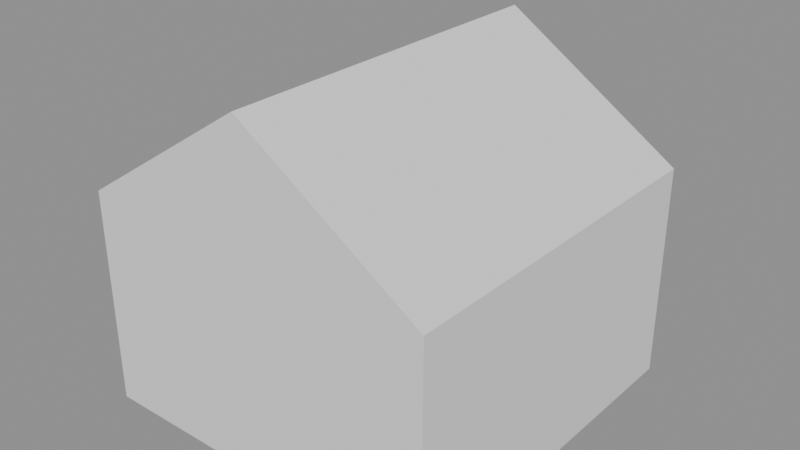 # Source: casa_model01_buzon.blend  (saved by Blender 5.3.31; exported with 4.5.12 LTS)
import bpy
from mathutils import Matrix  # noqa: F401  (used for matrix-valued properties, if any)

bpy.ops.wm.read_factory_settings(use_empty=True)
scene = bpy.context.scene
scene.name = 'Scene'

# ---- materials (node trees are filled in below, after node groups)
mat_buzon_madera = bpy.data.materials.new('buzon_madera')
mat_buzon_madera.use_backface_culling_lightprobe_volume = False
mat_buzon_rojo = bpy.data.materials.new('buzon_rojo')
mat_buzon_rojo.use_backface_culling_lightprobe_volume = False
mat_buzon_oscuro = bpy.data.materials.new('buzon_oscuro')
mat_buzon_oscuro.use_backface_culling_lightprobe_volume = False
mat_buzon_negro = bpy.data.materials.new('buzon_negro')
mat_buzon_negro.use_backface_culling_lightprobe_volume = False
mat_buzon_amarillo = bpy.data.materials.new('buzon_amarillo')
mat_buzon_amarillo.use_backface_culling_lightprobe_volume = False
mat_cartel_madera_osc = bpy.data.materials.new('cartel_madera_osc')
mat_cartel_madera = bpy.data.materials.new('cartel_madera')

# ---- material node trees
mat_buzon_madera.use_nodes = True; mat_buzon_madera.node_tree.nodes.clear()
_N = mat_buzon_madera.node_tree.nodes; _L = mat_buzon_madera.node_tree.links
n0 = _N.new('ShaderNodeBsdfPrincipled'); n0.name = 'Principled BSDF'; n0.location = (10, 300)
n0.inputs[0].default_value = (0.1559, 0.06848, 0.02416, 1.0)
n0.inputs[2].default_value = 1.0
n1 = _N.new('ShaderNodeOutputMaterial'); n1.name = 'Material Output'; n1.location = (300, 300)
_L.new(n0.outputs[0], n1.inputs[0])
n1.is_active_output = True
mat_buzon_rojo.use_nodes = True; mat_buzon_rojo.node_tree.nodes.clear()
_N = mat_buzon_rojo.node_tree.nodes; _L = mat_buzon_rojo.node_tree.links
n0 = _N.new('ShaderNodeBsdfPrincipled'); n0.name = 'Principled BSDF'; n0.location = (10, 300)
n0.inputs[0].default_value = (0.5776, 0.06125, 0.04231, 1.0)
n0.inputs[2].default_value = 1.0
n1 = _N.new('ShaderNodeOutputMaterial'); n1.name = 'Material Output'; n1.location = (300, 300)
_L.new(n0.outputs[0], n1.inputs[0])
n1.is_active_output = True
mat_buzon_oscuro.use_nodes = True; mat_buzon_oscuro.node_tree.nodes.clear()
_N = mat_buzon_oscuro.node_tree.nodes; _L = mat_buzon_oscuro.node_tree.links
n0 = _N.new('ShaderNodeBsdfPrincipled'); n0.name = 'Principled BSDF'; n0.location = (10, 300)
n0.inputs[0].default_value = (0.2051, 0.02315, 0.016, 1.0)
n0.inputs[2].default_value = 1.0
n1 = _N.new('ShaderNodeOutputMaterial'); n1.name = 'Material Output'; n1.location = (300, 300)
_L.new(n0.outputs[0], n1.inputs[0])
n1.is_active_output = True
mat_buzon_negro.use_nodes = True; mat_buzon_negro.node_tree.nodes.clear()
_N = mat_buzon_negro.node_tree.nodes; _L = mat_buzon_negro.node_tree.links
n0 = _N.new('ShaderNodeBsdfPrincipled'); n0.name = 'Principled BSDF'; n0.location = (10, 300)
n0.inputs[0].default_value = (0.0137, 0.01033, 0.008568, 1.0)
n0.inputs[2].default_value = 1.0
n1 = _N.new('ShaderNodeOutputMaterial'); n1.name = 'Material Output'; n1.location = (300, 300)
_L.new(n0.outputs[0], n1.inputs[0])
n1.is_active_output = True
mat_buzon_amarillo.use_nodes = True; mat_buzon_amarillo.node_tree.nodes.clear()
_N = mat_buzon_amarillo.node_tree.nodes; _L = mat_buzon_amarillo.node_tree.links
n0 = _N.new('ShaderNodeBsdfPrincipled'); n0.name = 'Principled BSDF'; n0.location = (10, 300)
n0.inputs[0].default_value = (0.8879, 0.4621, 0.05781, 1.0)
n0.inputs[2].default_value = 1.0
n1 = _N.new('ShaderNodeOutputMaterial'); n1.name = 'Material Output'; n1.location = (300, 300)
_L.new(n0.outputs[0], n1.inputs[0])
n1.is_active_output = True
mat_cartel_madera_osc.use_nodes = True; mat_cartel_madera_osc.node_tree.nodes.clear()
_N = mat_cartel_madera_osc.node_tree.nodes; _L = mat_cartel_madera_osc.node_tree.links
n0 = _N.new('ShaderNodeBsdfPrincipled'); n0.name = 'Principled BSDF'; n0.location = (-200, 100)
n0.inputs[0].default_value = (0.1046, 0.04231, 0.01444, 1.0)
n0.inputs[2].default_value = 1.0
n0.inputs[10].default_value = 0.005
n1 = _N.new('ShaderNodeOutputMaterial'); n1.name = 'Material Output'; n1.location = (200, 100)
_L.new(n0.outputs[0], n1.inputs[0])
n1.is_active_output = True
mat_cartel_madera.use_nodes = True; mat_cartel_madera.node_tree.nodes.clear()
_N = mat_cartel_madera.node_tree.nodes; _L = mat_cartel_madera.node_tree.links
n0 = _N.new('ShaderNodeBsdfPrincipled'); n0.name = 'Principled BSDF'; n0.location = (-200, 100)
n0.inputs[0].default_value = (0.2542, 0.1022, 0.0331, 1.0)
n0.inputs[2].default_value = 1.0
n0.inputs[10].default_value = 0.005
n1 = _N.new('ShaderNodeOutputMaterial'); n1.name = 'Material Output'; n1.location = (200, 100)
_L.new(n0.outputs[0], n1.inputs[0])
n1.is_active_output = True

# ---- meshes
me_plane = bpy.data.meshes.new('Plane')
me_plane.from_pydata([(-1.0, -1.0, 0.0), (-1.0, -1.0, 0.0), (-1.0, -1.0, 0.0), (1.0, -1.0, 0.0), (1.0, -1.0, 0.0), (1.0, -1.0, 0.0), (-1.0, 1.0, 0.0), (-1.0, 1.0, 0.0), (-1.0, 1.0, 0.0), (1.0, 1.0, 0.0), (1.0, 1.0, 0.0), (1.0, 1.0, 0.0), (-1.0, 1.0, 1.203), (-1.0, 1.0, 1.203), (-1.0, 1.0, 1.203), (-1.0, -1.0, 1.203), (-1.0, -1.0, 1.203), (-1.0, -1.0, 1.203), (1.0, -1.0, 1.203), (1.0, -1.0, 1.203), (1.0, -1.0, 1.203), (1.0, 1.0, 1.203), (1.0, 1.0, 1.203), (1.0, 1.0, 1.203), (0.0, -1.0, 0.0), (0.0, -1.0, 0.0), (0.0, 1.0, 0.0), (0.0, 1.0, 0.0), (0.0, -1.0, 1.857), (0.0, -1.0, 1.857), (0.0, -1.0, 1.857), (0.0, 1.0, 1.857), (0.0, 1.0, 1.857), (0.0, 1.0, 1.857)], [], [(25, 27, 10), (25, 10, 4), (29, 19, 22), (29, 22, 32), (26, 6, 12), (26, 12, 31), (24, 3, 18), (24, 18, 28), (5, 11, 23), (5, 23, 20), (8, 2, 17), (8, 17, 14), (0, 24, 28), (0, 28, 15), (9, 26, 31), (9, 31, 21), (16, 30, 33), (16, 33, 13), (1, 7, 27), (1, 27, 25)])
_uv = me_plane.uv_layers.new(name='UVMap')
_uv.uv.foreach_set('vector', [0.5, 0.0, 0.5, 1.0, 1.0, 1.0, 0.5, 0.0, 1.0, 1.0, 1.0, 0.0, 0.5, 0.0, 1.0, 0.0, 1.0, 1.0, 0.5, 0.0, 1.0, 1.0, 0.5, 1.0, 0.5, 1.0, 0.0, 1.0, 0.0, 1.0, 0.5, 1.0, 0.0, 1.0, 0.5, 1.0, 0.5, 0.0, 1.0, 0.0, 1.0, 0.0, 0.5, 0.0, 1.0, 0.0, 0.5, 0.0, 1.0, 0.0, 1.0, 1.0, 1.0, 1.0, 1.0, 0.0, 1.0, 1.0, 1.0, 0.0, 0.0, 1.0, 0.0, 0.0, 0.0, 0.0, 0.0, 1.0, 0.0, 0.0, 0.0, 1.0, 0.0, 0.0, 0.5, 0.0, 0.5, 0.0, 0.0, 0.0, 0.5, 0.0, 0.0, 0.0, 1.0, 1.0, 0.5, 1.0, 0.5, 1.0, 1.0, 1.0, 0.5, 1.0, 1.0, 1.0, 0.0, 0.0, 0.5, 0.0, 0.5, 1.0, 0.0, 0.0, 0.5, 1.0, 0.0, 1.0, 0.0, 0.0, 0.0, 1.0, 0.5, 1.0, 0.0, 0.0, 0.5, 1.0, 0.5, 0.0])
me_plane.update()
me_plane.normals_split_custom_set([tuple(v) for v in zip(*[iter([0.0, 0.0, -1.0, 0.0, 0.0, -1.0, 0.0, 0.0, -1.0, 0.0, 0.0, -1.0, 0.0, 0.0, -1.0, 0.0, 0.0, -1.0, 0.5476, 0.0, 0.8367, 0.5476, 0.0, 0.8367, 0.5476, 0.0, 0.8367, 0.5476, 0.0, 0.8367, 0.5476, 0.0, 0.8367, 0.5476, 0.0, 0.8367, 0.0, 1.0, 0.0, 0.0, 1.0, 0.0, 0.0, 1.0, 0.0, 0.0, 1.0, 0.0, 0.0, 1.0, 0.0, 0.0, 1.0, 0.0, 0.0, -1.0, 0.0, 0.0, -1.0, 0.0, 0.0, -1.0, 0.0, 0.0, -1.0, 0.0, 0.0, -1.0, 0.0, 0.0, -1.0, 0.0, 1.0, 0.0, 0.0, 1.0, 0.0, 0.0, 1.0, 0.0, 0.0, 1.0, 0.0, 0.0, 1.0, 0.0, 0.0, 1.0, 0.0, 0.0, -1.0, 0.0, 0.0, -1.0, 0.0, 0.0, -1.0, 0.0, 0.0, -1.0, 0.0, 0.0, -1.0, 0.0, 0.0, -1.0, 0.0, 0.0, 0.0, -1.0, 0.0, 0.0, -1.0, 0.0, 0.0, -1.0, 0.0, 0.0, -1.0, 0.0, 0.0, -1.0, 0.0, 0.0, -1.0, 0.0, 0.0, 1.0, 0.0, 0.0, 1.0, 0.0, 0.0, 1.0, 0.0, 0.0, 1.0, 0.0, 0.0, 1.0, 0.0, 0.0, 1.0, 0.0, -0.5476, 0.0, 0.8367, -0.5476, 0.0, 0.8367, -0.5476, 0.0, 0.8367, -0.5476, 0.0, 0.8367, -0.5476, 0.0, 0.8367, -0.5476, 0.0, 0.8367, 0.0, 0.0, -1.0, 0.0, 0.0, -1.0, 0.0, 0.0, -1.0, 0.0, 0.0, -1.0, 0.0, 0.0, -1.0, 0.0, 0.0, -1.0])] * 3)])
me_buzon_poste = bpy.data.meshes.new('buzon_poste')
me_buzon_poste.from_pydata([(-0.045, -0.045, 0.0), (-0.045, -0.045, 1.05), (-0.045, 0.045, 0.0), (-0.045, 0.045, 1.05), (0.045, -0.045, 0.0), (0.045, -0.045, 1.05), (0.045, 0.045, 0.0), (0.045, 0.045, 1.05)], [], [(0, 1, 3, 2), (2, 3, 7, 6), (6, 7, 5, 4), (4, 5, 1, 0), (2, 6, 4, 0), (7, 3, 1, 5)])
me_buzon_poste.materials.append(mat_buzon_madera)
me_buzon_poste.update()
me_buzon_caja = bpy.data.meshes.new('buzon_caja')
me_buzon_caja.from_pydata([(-0.16, -0.25, 1.05), (-0.16, -0.25, 1.35), (-0.16, 0.25, 1.05), (-0.16, 0.25, 1.35), (0.16, -0.25, 1.05), (0.16, -0.25, 1.35), (0.16, 0.25, 1.05), (0.16, 0.25, 1.35)], [], [(0, 1, 3, 2), (2, 3, 7, 6), (6, 7, 5, 4), (4, 5, 1, 0), (2, 6, 4, 0), (7, 3, 1, 5)])
me_buzon_caja.materials.append(mat_buzon_rojo)
me_buzon_caja.update()
me_buzon_techo = bpy.data.meshes.new('buzon_techo')
me_buzon_techo.from_pydata([(-0.18, -0.27, 1.35), (-0.18, -0.27, 1.4), (-0.18, 0.27, 1.35), (-0.18, 0.27, 1.4), (0.18, -0.27, 1.35), (0.18, -0.27, 1.4), (0.18, 0.27, 1.35), (0.18, 0.27, 1.4)], [], [(0, 1, 3, 2), (2, 3, 7, 6), (6, 7, 5, 4), (4, 5, 1, 0), (2, 6, 4, 0), (7, 3, 1, 5)])
me_buzon_techo.materials.append(mat_buzon_oscuro)
me_buzon_techo.update()
me_buzon_ranura = bpy.data.meshes.new('buzon_ranura')
me_buzon_ranura.from_pydata([(-0.1, -0.265, 1.235), (-0.1, -0.265, 1.265), (-0.1, -0.245, 1.235), (-0.1, -0.245, 1.265), (0.1, -0.265, 1.235), (0.1, -0.265, 1.265), (0.1, -0.245, 1.235), (0.1, -0.245, 1.265)], [], [(0, 1, 3, 2), (2, 3, 7, 6), (6, 7, 5, 4), (4, 5, 1, 0), (2, 6, 4, 0), (7, 3, 1, 5)])
me_buzon_ranura.materials.append(mat_buzon_negro)
me_buzon_ranura.update()
me_buzon_bandera_palo = bpy.data.meshes.new('buzon_bandera_palo')
me_buzon_bandera_palo.from_pydata([(0.165, 0.085, 1.18), (0.165, 0.085, 1.46), (0.165, 0.115, 1.18), (0.165, 0.115, 1.46), (0.195, 0.085, 1.18), (0.195, 0.085, 1.46), (0.195, 0.115, 1.18), (0.195, 0.115, 1.46)], [], [(0, 1, 3, 2), (2, 3, 7, 6), (6, 7, 5, 4), (4, 5, 1, 0), (2, 6, 4, 0), (7, 3, 1, 5)])
me_buzon_bandera_palo.materials.append(mat_buzon_madera)
me_buzon_bandera_palo.update()
me_buzon_bandera = bpy.data.meshes.new('buzon_bandera')
me_buzon_bandera.from_pydata([(0.165, -0.04, 1.37), (0.165, -0.04, 1.47), (0.165, 0.12, 1.37), (0.165, 0.12, 1.47), (0.195, -0.04, 1.37), (0.195, -0.04, 1.47), (0.195, 0.12, 1.37), (0.195, 0.12, 1.47)], [], [(0, 1, 3, 2), (2, 3, 7, 6), (6, 7, 5, 4), (4, 5, 1, 0), (2, 6, 4, 0), (7, 3, 1, 5)])
me_buzon_bandera.materials.append(mat_buzon_amarillo)
me_buzon_bandera.update()
me_cartel_casa_poste_1 = bpy.data.meshes.new('cartel_casa_poste_1')
me_cartel_casa_poste_1.from_pydata([(-0.9, -0.05, 0.0), (-0.9, -0.05, 1.5), (-0.9, 0.05, 0.0), (-0.9, 0.05, 1.5), (-0.8, -0.05, 0.0), (-0.8, -0.05, 1.5), (-0.8, 0.05, 0.0), (-0.8, 0.05, 1.5)], [], [(0, 1, 3, 2), (2, 3, 7, 6), (6, 7, 5, 4), (4, 5, 1, 0), (2, 6, 4, 0), (7, 3, 1, 5)])
me_cartel_casa_poste_1.materials.append(mat_cartel_madera_osc)
me_cartel_casa_poste_1.update()
me_cartel_casa_poste_2 = bpy.data.meshes.new('cartel_casa_poste_2')
me_cartel_casa_poste_2.from_pydata([(0.8, -0.05, 0.0), (0.8, -0.05, 1.5), (0.8, 0.05, 0.0), (0.8, 0.05, 1.5), (0.9, -0.05, 0.0), (0.9, -0.05, 1.5), (0.9, 0.05, 0.0), (0.9, 0.05, 1.5)], [], [(0, 1, 3, 2), (2, 3, 7, 6), (6, 7, 5, 4), (4, 5, 1, 0), (2, 6, 4, 0), (7, 3, 1, 5)])
me_cartel_casa_poste_2.materials.append(mat_cartel_madera_osc)
me_cartel_casa_poste_2.update()
me_cartel_casa_tabla = bpy.data.meshes.new('cartel_casa_tabla')
me_cartel_casa_tabla.from_pydata([(-1.0, -0.04, 1.05), (-1.0, -0.04, 1.55), (-1.0, 0.04, 1.05), (-1.0, 0.04, 1.55), (1.0, -0.04, 1.05), (1.0, -0.04, 1.55), (1.0, 0.04, 1.05), (1.0, 0.04, 1.55)], [], [(0, 1, 3, 2), (2, 3, 7, 6), (6, 7, 5, 4), (4, 5, 1, 0), (2, 6, 4, 0), (7, 3, 1, 5)])
me_cartel_casa_tabla.materials.append(mat_cartel_madera)
me_cartel_casa_tabla.update()

# ---- objects
ob_plane = bpy.data.objects.new('Plane', me_plane)
ob_buzon = bpy.data.objects.new('buzon', None)
ob_buzon_poste = bpy.data.objects.new('buzon_poste', me_buzon_poste)
ob_buzon_caja = bpy.data.objects.new('buzon_caja', me_buzon_caja)
ob_buzon_techo = bpy.data.objects.new('buzon_techo', me_buzon_techo)
ob_buzon_ranura = bpy.data.objects.new('buzon_ranura', me_buzon_ranura)
ob_buzon_bandera_palo = bpy.data.objects.new('buzon_bandera_palo', me_buzon_bandera_palo)
ob_buzon_bandera = bpy.data.objects.new('buzon_bandera', me_buzon_bandera)
ob_cartel_casa = bpy.data.objects.new('cartel_casa', None)
ob_cartel_casa_poste_1 = bpy.data.objects.new('cartel_casa_poste_1', me_cartel_casa_poste_1)
ob_cartel_casa_poste_2 = bpy.data.objects.new('cartel_casa_poste_2', me_cartel_casa_poste_2)
ob_cartel_casa_tabla = bpy.data.objects.new('cartel_casa_tabla', me_cartel_casa_tabla)
ob_cartel_dueno = bpy.data.objects.new('cartel_dueno', None)

# ---- transforms, parenting, visibility, modifiers, constraints
ob_plane.location = (0.0, 0.0, 0.0)
ob_plane.rotation_mode = 'QUATERNION'
ob_plane.rotation_quaternion = (0.0, 0.0, 0.0, 1.0)
ob_plane.scale = (9.0, 9.0, 9.0)
ob_buzon.location = (-8.0, 9.8, 0.0)
ob_buzon.rotation_euler = (0.0, -0.0, 3.142)
ob_buzon.empty_display_size = 0.4
ob_buzon_poste.parent = ob_buzon
ob_buzon_poste.location = (0.0, 0.0, 0.0)
ob_buzon_caja.parent = ob_buzon
ob_buzon_caja.location = (0.0, 0.0, 0.0)
ob_buzon_techo.parent = ob_buzon
ob_buzon_techo.location = (0.0, 0.0, 0.0)
ob_buzon_ranura.parent = ob_buzon
ob_buzon_ranura.location = (0.0, 0.0, 0.0)
ob_buzon_bandera_palo.parent = ob_buzon
ob_buzon_bandera_palo.location = (0.0, 0.0, 0.0)
ob_buzon_bandera.parent = ob_buzon
ob_buzon_bandera.location = (0.0, 0.0, 0.0)
ob_cartel_casa.location = (-5.6, 9.8, 0.0)
ob_cartel_casa.rotation_euler = (0.0, 0.0, 3.142)
ob_cartel_casa.empty_display_size = 0.5
ob_cartel_casa_poste_1.parent = ob_cartel_casa
ob_cartel_casa_poste_1.location = (0.0, 0.0, 0.0)
ob_cartel_casa_poste_2.parent = ob_cartel_casa
ob_cartel_casa_poste_2.location = (0.0, 0.0, 0.0)
ob_cartel_casa_tabla.parent = ob_cartel_casa
ob_cartel_casa_tabla.location = (0.0, 0.0, 0.0)
ob_cartel_dueno.parent = ob_cartel_casa
ob_cartel_dueno.location = (0.0, -0.05, 1.3)
ob_cartel_dueno.empty_display_type = 'CUBE'
ob_cartel_dueno.empty_display_size = 0.1

# ---- collection membership
scene.collection.objects.link(ob_plane)
scene.collection.objects.link(ob_buzon)
scene.collection.objects.link(ob_buzon_poste)
scene.collection.objects.link(ob_buzon_caja)
scene.collection.objects.link(ob_buzon_techo)
scene.collection.objects.link(ob_buzon_ranura)
scene.collection.objects.link(ob_buzon_bandera_palo)
scene.collection.objects.link(ob_buzon_bandera)
scene.collection.objects.link(ob_cartel_casa)
scene.collection.objects.link(ob_cartel_casa_poste_1)
scene.collection.objects.link(ob_cartel_casa_poste_2)
scene.collection.objects.link(ob_cartel_casa_tabla)
scene.collection.objects.link(ob_cartel_dueno)

# ---- scene / render settings (as saved in the file)
scene.frame_start = 1; scene.frame_end = 250; scene.frame_set(1)
scene.render.engine = 'BLENDER_EEVEE_NEXT'
scene.render.bake_bias = 0.0
scene.render.bake_samples = 0
scene.eevee.fast_gi_thickness_far = 0.0
bpy.context.view_layer.update()

# ---- added for rendering (the .blend has no active camera and no usable light): camera, sun + grey world if the file has none
cam_auto = bpy.data.cameras.new('AutoCamera')
cam_auto.lens = 50.0
cam_auto.sensor_width = 36.0
cam_auto.clip_end = 1000.0
ob_auto_camera = bpy.data.objects.new('AutoCamera', cam_auto)
scene.collection.objects.link(ob_auto_camera)
ob_auto_camera.location = (28.7714, -33.9907, 31.3738)
ob_auto_camera.rotation_euler = (1.09748, -7.21219e-08, 0.694738)
scene.camera = ob_auto_camera
light_auto_sun = bpy.data.lights.new('AutoSun', 'SUN')
light_auto_sun.energy = 3.0
light_auto_sun.angle = 0.0523599
ob_auto_sun = bpy.data.objects.new('AutoSun', light_auto_sun)
scene.collection.objects.link(ob_auto_sun)
ob_auto_sun.rotation_euler = (0.872665, 0.174533, 0.523599)
if scene.world is None:
    world_auto = bpy.data.worlds.new('AutoWorld')
    world_auto.color = (0.3, 0.3, 0.3)
    scene.world = world_auto
bpy.context.view_layer.update()
